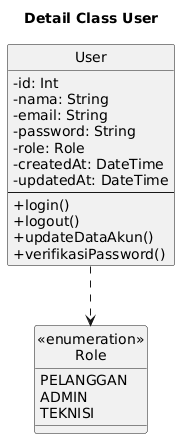

The diagram above was rendered by PlantUML. Its source (embedded in the PNG):
@startuml
title Detail Class User

skinparam classAttributeIconSize 0
hide circle

class User {
  - id: Int
  - nama: String
  - email: String
  - password: String
  - role: Role
  - createdAt: DateTime
  - updatedAt: DateTime
  --
  + login()
  + logout()
  + updateDataAkun()
  + verifikasiPassword()
}

class "«enumeration»\nRole" as Role {
  PELANGGAN
  ADMIN
  TEKNISI
}

User ..> Role
@enduml